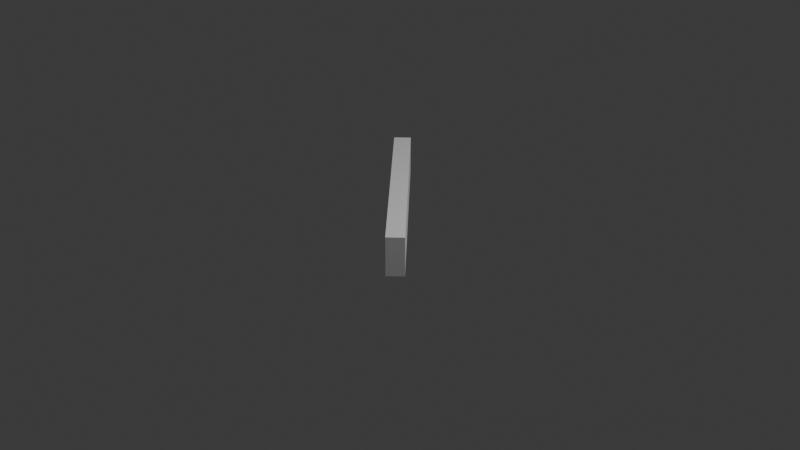 # Source: 90_small_frame_cutter.blend  (saved by Blender 5.1.30; exported with 4.5.12 LTS)
import bpy
from mathutils import Matrix  # noqa: F401  (used for matrix-valued properties, if any)

bpy.ops.wm.read_factory_settings(use_empty=True)
scene = bpy.context.scene
scene.name = 'Scene'

# ---- collections
col_collection = bpy.data.collections.new('Collection'); scene.collection.children.link(col_collection)

# ---- world
world_world = bpy.data.worlds.new('World'); scene.world = world_world
world_world.use_nodes = True; world_world.node_tree.nodes.clear()
_N = world_world.node_tree.nodes; _L = world_world.node_tree.links
n0 = _N.new('ShaderNodeOutputWorld'); n0.name = 'World Output'; n0.location = (200, 100)
n1 = _N.new('ShaderNodeBackground'); n1.name = 'Background'; n1.location = (-200, 100)
n1.inputs[0].default_value = (0.05088, 0.05088, 0.05088, 1.0)
_L.new(n1.outputs[0], n0.inputs[0])
n0.is_active_output = True
world_world.color = (0.05088, 0.05088, 0.05088)
world_world.sun_shadow_jitter_overblur = 0.0

# ---- cameras
cam_camera = bpy.data.cameras.new('Camera')
cam_camera.clip_end = 100.0
cam_camera.ortho_scale = 7.314

# ---- lights
light_light = bpy.data.lights.new('Light', 'POINT')
light_light.energy = 1000.0
light_light.shadow_soft_size = 0.1

# ---- meshes
me_cube = bpy.data.meshes.new('Cube')
me_cube.from_pydata([(-1.0, -1.0, -1.0), (-1.0, -1.0, 1.0), (-1.0, 1.0, -1.0), (-1.0, 1.0, 1.0), (1.0, -1.0, -1.0), (1.0, -1.0, 1.0), (1.0, 1.0, -1.0), (1.0, 1.0, 1.0)], [], [(0, 1, 3, 2), (2, 3, 7, 6), (6, 7, 5, 4), (4, 5, 1, 0), (2, 6, 4, 0), (7, 3, 1, 5)])
_uv = me_cube.uv_layers.new(name='UVMap')
_uv.uv.foreach_set('vector', [0.375, 0.0, 0.625, 0.0, 0.625, 0.25, 0.375, 0.25, 0.375, 0.25, 0.625, 0.25, 0.625, 0.5, 0.375, 0.5, 0.375, 0.5, 0.625, 0.5, 0.625, 0.75, 0.375, 0.75, 0.375, 0.75, 0.625, 0.75, 0.625, 1.0, 0.375, 1.0, 0.125, 0.5, 0.375, 0.5, 0.375, 0.75, 0.125, 0.75, 0.625, 0.5, 0.875, 0.5, 0.875, 0.75, 0.625, 0.75])
me_cube.update()

# ---- objects
ob_light = bpy.data.objects.new('Light', light_light)
ob_camera = bpy.data.objects.new('Camera', cam_camera)
ob_cube = bpy.data.objects.new('Cube', me_cube)

# ---- transforms, parenting, visibility, modifiers, constraints
ob_light.location = (4.076, 1.005, 5.904)
ob_light.rotation_euler = (0.6503, 0.05522, 1.866)
ob_light.lock_rotations_4d = False
ob_light.empty_display_type = 'ARROWS'
ob_light.color = (0.0, 0.0, 0.0, 0.0)
ob_light.lineart.crease_threshold = 0.0
ob_camera.location = (7.359, -6.926, 4.958)
ob_camera.rotation_euler = (1.109, 0.0, 0.8149)
ob_camera.lock_rotations_4d = False
ob_camera.empty_display_type = 'ARROWS'
ob_camera.color = (0.0, 0.0, 0.0, 0.0)
ob_camera.display_type = 'WIRE'
ob_camera.lineart.crease_threshold = 0.0
ob_cube.location = (0.0, 0.0, 0.2)
ob_cube.rotation_euler = (0.0, -0.0, 0.7854)
ob_cube.scale = (0.09, 1.2, 0.2)

# ---- collection membership
col_collection.objects.link(ob_light)
col_collection.objects.link(ob_camera)
col_collection.objects.link(ob_cube)

# ---- scene / render settings (as saved in the file)
scene.camera = ob_camera
scene.frame_start = 1; scene.frame_end = 250; scene.frame_set(1)
scene.render.engine = 'BLENDER_EEVEE_NEXT'
scene.render.bake_bias = 0.0
scene.render.bake_samples = 0
scene.cycles.sampling_pattern = 'TABULATED_SOBOL'
scene.eevee.use_volume_custom_range = False
bpy.context.view_layer.update()
